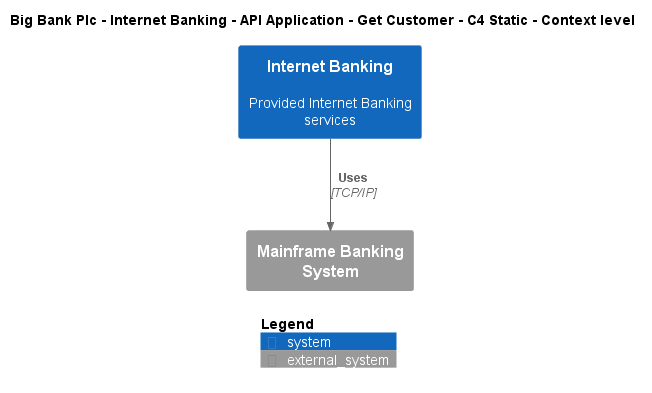

The diagram above was rendered by PlantUML. Its source (embedded in the PNG):
@startuml
!include ..\..\..\..\..\..\..\.c4s\C4_Context.puml

AddElementTag("c4interflow:lifecycle:new", $bgColor=green, $fontColor=#ffffff, $borderColor=green, $shadowing="False")
AddElementTag("c4interflow:lifecycle:changed", $bgColor=orange, $fontColor=#ffffff, $borderColor=orange, $shadowing="False")
AddElementTag("c4interflow:lifecycle:removed", $bgColor=red, $fontColor=#ffffff, $borderColor=red, $shadowing="False")

AddRelTag("c4interflow:lifecycle:new", $textColor=green, $lineColor=green)
AddRelTag("c4interflow:lifecycle:changed", $textColor=orange, $lineColor=orange)
AddRelTag("c4interflow:lifecycle:removed", $textColor=red, $lineColor=red)

SHOW_PERSON_PORTRAIT()
LAYOUT_TOP_DOWN()

skinparam linetype polyline

title Big Bank Plc - Internet Banking - API Application - Get Customer - C4 Static - Context level

System(BigBankPlc.SoftwareSystems.InternetBanking, "Internet Banking", "Provided Internet Banking services")
System_Ext(BigBankPlc.SoftwareSystems.MainframeBankingSystem, "Mainframe Banking System", "")

Rel(BigBankPlc.SoftwareSystems.InternetBanking, BigBankPlc.SoftwareSystems.MainframeBankingSystem, "Uses", "TCP/IP", $tags="protocol:tcp/ip")


SHOW_LEGEND()
@enduml